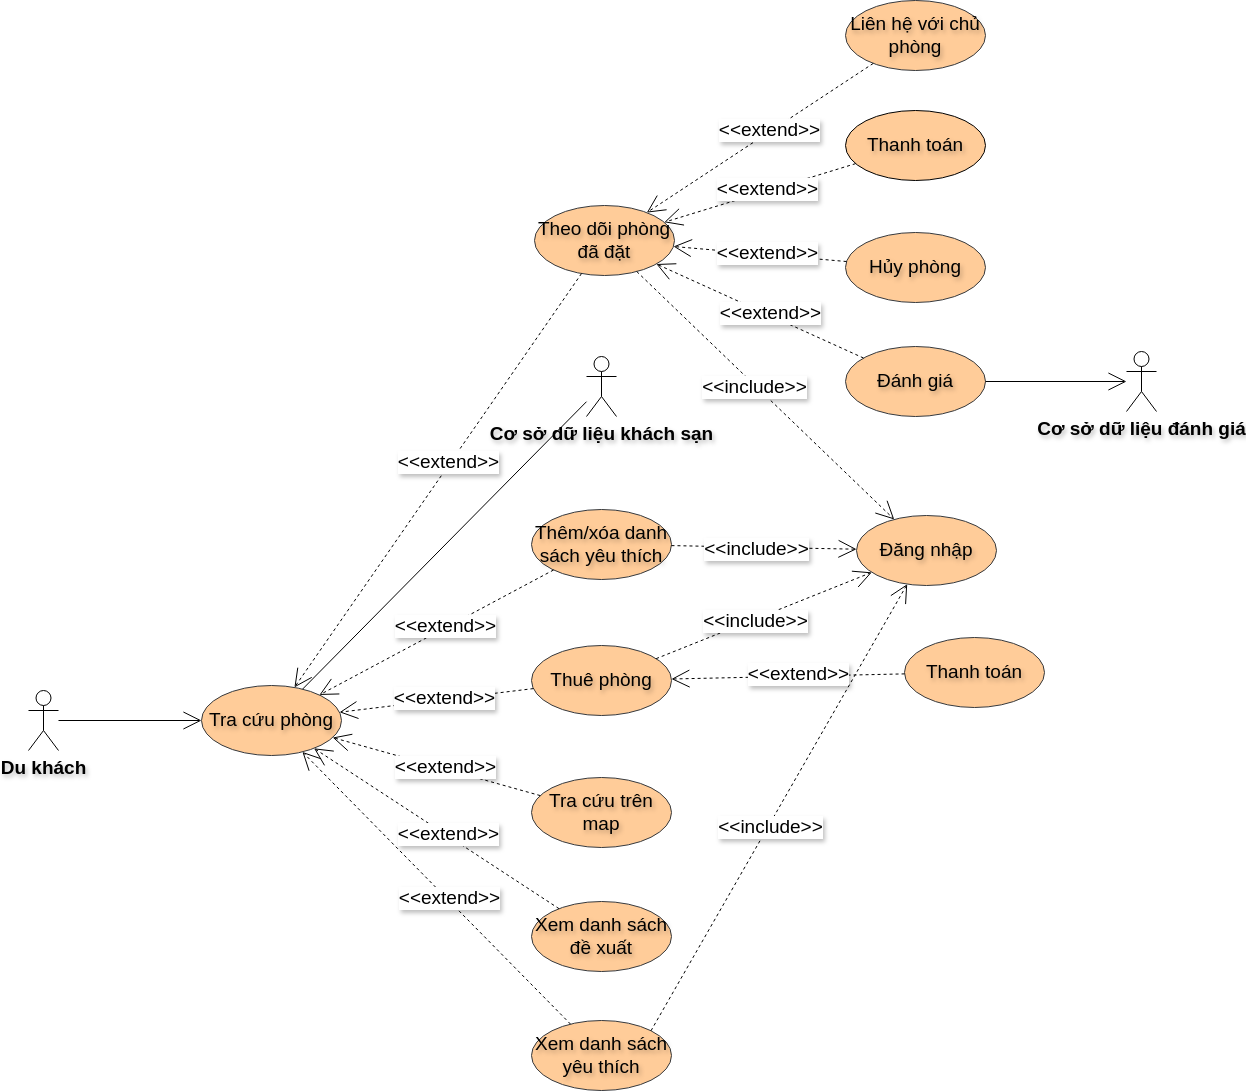

The diagram above was exported from draw.io. Its source (the exported page's mxGraphModel, read from the mxfile embedded in the PNG):
<mxGraphModel dx="562" dy="843" grid="0" gridSize="10" guides="1" tooltips="1" connect="1" arrows="1" fold="1" page="0" pageScale="1" pageWidth="850" pageHeight="1100" math="0" shadow="0">
  <root>
    <mxCell id="0" />
    <mxCell id="1" parent="0" />
    <mxCell id="xR0AWiJEYKiXQDjG7llo-11" value="Tra cứu phòng" style="ellipse;whiteSpace=wrap;html=1;fontSize=19;fillColor=#ffcc99;strokeColor=#36393d;textShadow=1;" parent="1" vertex="1">
      <mxGeometry x="1180" y="894" width="140" height="70" as="geometry" />
    </mxCell>
    <mxCell id="xR0AWiJEYKiXQDjG7llo-51" value="Thuê phòng" style="ellipse;whiteSpace=wrap;html=1;fontSize=19;fillColor=#ffcc99;strokeColor=#36393d;textShadow=1;" parent="1" vertex="1">
      <mxGeometry x="1510" y="854" width="140" height="70" as="geometry" />
    </mxCell>
    <mxCell id="xR0AWiJEYKiXQDjG7llo-52" style="edgeStyle=none;rounded=0;orthogonalLoop=1;jettySize=auto;html=1;dashed=1;endArrow=open;endFill=0;endSize=16;fontSize=19;textShadow=1;" parent="1" source="xR0AWiJEYKiXQDjG7llo-51" target="xR0AWiJEYKiXQDjG7llo-11" edge="1">
      <mxGeometry relative="1" as="geometry">
        <mxPoint x="1493" y="685" as="sourcePoint" />
        <mxPoint x="1307" y="585" as="targetPoint" />
      </mxGeometry>
    </mxCell>
    <mxCell id="xR0AWiJEYKiXQDjG7llo-53" value="&amp;lt;&amp;lt;extend&amp;gt;&amp;gt;" style="edgeLabel;html=1;align=center;verticalAlign=middle;resizable=0;points=[];fontSize=19;textShadow=1;" parent="xR0AWiJEYKiXQDjG7llo-52" vertex="1" connectable="0">
      <mxGeometry x="-0.0832" y="-2" relative="1" as="geometry">
        <mxPoint as="offset" />
      </mxGeometry>
    </mxCell>
    <mxCell id="R0E9zO4f6JUI-rbz_ot2-1" value="Đăng nhập" style="ellipse;whiteSpace=wrap;html=1;fontSize=19;fillColor=#ffcc99;strokeColor=#36393d;textShadow=1;" parent="1" vertex="1">
      <mxGeometry x="1835" y="724" width="140" height="70" as="geometry" />
    </mxCell>
    <mxCell id="R0E9zO4f6JUI-rbz_ot2-3" style="edgeStyle=none;rounded=0;orthogonalLoop=1;jettySize=auto;html=1;dashed=1;endArrow=open;endFill=0;endSize=16;fontSize=19;textShadow=1;" parent="1" source="xR0AWiJEYKiXQDjG7llo-51" target="R0E9zO4f6JUI-rbz_ot2-1" edge="1">
      <mxGeometry relative="1" as="geometry">
        <mxPoint x="1476" y="939" as="sourcePoint" />
        <mxPoint x="1330" y="939" as="targetPoint" />
      </mxGeometry>
    </mxCell>
    <mxCell id="R0E9zO4f6JUI-rbz_ot2-4" value="&amp;lt;&amp;lt;include&amp;gt;&amp;gt;" style="edgeLabel;html=1;align=center;verticalAlign=middle;resizable=0;points=[];fontSize=19;textShadow=1;" parent="R0E9zO4f6JUI-rbz_ot2-3" vertex="1" connectable="0">
      <mxGeometry x="-0.0832" y="-2" relative="1" as="geometry">
        <mxPoint as="offset" />
      </mxGeometry>
    </mxCell>
    <mxCell id="R0E9zO4f6JUI-rbz_ot2-5" value="Tra cứu trên map" style="ellipse;whiteSpace=wrap;html=1;fontSize=19;fillColor=#ffcc99;strokeColor=#36393d;textShadow=1;" parent="1" vertex="1">
      <mxGeometry x="1510" y="986" width="140" height="70" as="geometry" />
    </mxCell>
    <mxCell id="R0E9zO4f6JUI-rbz_ot2-7" style="edgeStyle=none;rounded=0;orthogonalLoop=1;jettySize=auto;html=1;dashed=1;endArrow=open;endFill=0;endSize=16;fontSize=19;textShadow=1;" parent="1" source="R0E9zO4f6JUI-rbz_ot2-5" target="xR0AWiJEYKiXQDjG7llo-11" edge="1">
      <mxGeometry relative="1" as="geometry">
        <mxPoint x="1476" y="939" as="sourcePoint" />
        <mxPoint x="1330" y="939" as="targetPoint" />
      </mxGeometry>
    </mxCell>
    <mxCell id="R0E9zO4f6JUI-rbz_ot2-8" value="&amp;lt;&amp;lt;extend&amp;gt;&amp;gt;" style="edgeLabel;html=1;align=center;verticalAlign=middle;resizable=0;points=[];fontSize=19;textShadow=1;" parent="R0E9zO4f6JUI-rbz_ot2-7" vertex="1" connectable="0">
      <mxGeometry x="-0.0832" y="-2" relative="1" as="geometry">
        <mxPoint as="offset" />
      </mxGeometry>
    </mxCell>
    <mxCell id="R0E9zO4f6JUI-rbz_ot2-9" value="Xem danh sách đề xuất" style="ellipse;whiteSpace=wrap;html=1;fontSize=19;fillColor=#ffcc99;strokeColor=#36393d;textShadow=1;" parent="1" vertex="1">
      <mxGeometry x="1510" y="1110" width="140" height="70" as="geometry" />
    </mxCell>
    <mxCell id="R0E9zO4f6JUI-rbz_ot2-10" value="Thêm/xóa danh sách yêu thích" style="ellipse;whiteSpace=wrap;html=1;fontSize=19;fillColor=#ffcc99;strokeColor=#36393d;textShadow=1;" parent="1" vertex="1">
      <mxGeometry x="1510" y="718" width="140" height="70" as="geometry" />
    </mxCell>
    <mxCell id="R0E9zO4f6JUI-rbz_ot2-11" style="edgeStyle=none;rounded=0;orthogonalLoop=1;jettySize=auto;html=1;dashed=1;endArrow=open;endFill=0;endSize=16;fontSize=19;textShadow=1;" parent="1" source="R0E9zO4f6JUI-rbz_ot2-10" target="R0E9zO4f6JUI-rbz_ot2-1" edge="1">
      <mxGeometry relative="1" as="geometry">
        <mxPoint x="1660" y="899" as="sourcePoint" />
        <mxPoint x="1810" y="901" as="targetPoint" />
      </mxGeometry>
    </mxCell>
    <mxCell id="R0E9zO4f6JUI-rbz_ot2-12" value="&amp;lt;&amp;lt;include&amp;gt;&amp;gt;" style="edgeLabel;html=1;align=center;verticalAlign=middle;resizable=0;points=[];fontSize=19;textShadow=1;" parent="R0E9zO4f6JUI-rbz_ot2-11" vertex="1" connectable="0">
      <mxGeometry x="-0.0832" y="-2" relative="1" as="geometry">
        <mxPoint as="offset" />
      </mxGeometry>
    </mxCell>
    <mxCell id="R0E9zO4f6JUI-rbz_ot2-13" style="edgeStyle=none;rounded=0;orthogonalLoop=1;jettySize=auto;html=1;dashed=1;endArrow=open;endFill=0;endSize=16;fontSize=19;textShadow=1;" parent="1" source="R0E9zO4f6JUI-rbz_ot2-10" target="xR0AWiJEYKiXQDjG7llo-11" edge="1">
      <mxGeometry relative="1" as="geometry">
        <mxPoint x="1522" y="907" as="sourcePoint" />
        <mxPoint x="1328" y="931" as="targetPoint" />
      </mxGeometry>
    </mxCell>
    <mxCell id="R0E9zO4f6JUI-rbz_ot2-14" value="&amp;lt;&amp;lt;extend&amp;gt;&amp;gt;" style="edgeLabel;html=1;align=center;verticalAlign=middle;resizable=0;points=[];fontSize=19;textShadow=1;" parent="R0E9zO4f6JUI-rbz_ot2-13" vertex="1" connectable="0">
      <mxGeometry x="-0.0832" y="-2" relative="1" as="geometry">
        <mxPoint as="offset" />
      </mxGeometry>
    </mxCell>
    <mxCell id="R0E9zO4f6JUI-rbz_ot2-15" style="edgeStyle=none;rounded=0;orthogonalLoop=1;jettySize=auto;html=1;dashed=1;endArrow=open;endFill=0;endSize=16;fontSize=19;textShadow=1;" parent="1" source="R0E9zO4f6JUI-rbz_ot2-9" target="xR0AWiJEYKiXQDjG7llo-11" edge="1">
      <mxGeometry relative="1" as="geometry">
        <mxPoint x="1532" y="917" as="sourcePoint" />
        <mxPoint x="1338" y="941" as="targetPoint" />
      </mxGeometry>
    </mxCell>
    <mxCell id="R0E9zO4f6JUI-rbz_ot2-16" value="&amp;lt;&amp;lt;extend&amp;gt;&amp;gt;" style="edgeLabel;html=1;align=center;verticalAlign=middle;resizable=0;points=[];fontSize=19;textShadow=1;" parent="R0E9zO4f6JUI-rbz_ot2-15" vertex="1" connectable="0">
      <mxGeometry x="-0.0832" y="-2" relative="1" as="geometry">
        <mxPoint as="offset" />
      </mxGeometry>
    </mxCell>
    <mxCell id="EAq1RaRJWNHmHR5qDTAq-1" value="Cơ sở dữ liệu khách sạn" style="shape=umlActor;verticalLabelPosition=bottom;verticalAlign=top;html=1;fontSize=19;fontStyle=1;textShadow=1;" parent="1" vertex="1">
      <mxGeometry x="1565" y="565" width="30" height="60" as="geometry" />
    </mxCell>
    <mxCell id="HfwR_0feDHtFneKIIEvm-1" style="edgeStyle=none;rounded=0;orthogonalLoop=1;jettySize=auto;html=1;endArrow=none;endFill=0;endSize=10;startFill=0;fontSize=19;textShadow=1;" parent="1" source="xR0AWiJEYKiXQDjG7llo-11" target="EAq1RaRJWNHmHR5qDTAq-1" edge="1">
      <mxGeometry relative="1" as="geometry">
        <mxPoint x="1588" y="622" as="sourcePoint" />
        <mxPoint x="1880" y="482" as="targetPoint" />
      </mxGeometry>
    </mxCell>
    <mxCell id="hcext0Ooea3FRnVLiD86-1" value="Thanh toán" style="ellipse;whiteSpace=wrap;html=1;fontSize=19;fillColor=#ffcc99;strokeColor=#36393d;textShadow=1;" parent="1" vertex="1">
      <mxGeometry x="1883" y="846" width="140" height="70" as="geometry" />
    </mxCell>
    <mxCell id="hcext0Ooea3FRnVLiD86-2" style="edgeStyle=none;rounded=0;orthogonalLoop=1;jettySize=auto;html=1;dashed=1;endArrow=open;endFill=0;endSize=16;fontSize=19;textShadow=1;" parent="1" source="hcext0Ooea3FRnVLiD86-1" target="xR0AWiJEYKiXQDjG7llo-51" edge="1">
      <mxGeometry relative="1" as="geometry">
        <mxPoint x="1941" y="1086" as="sourcePoint" />
        <mxPoint x="1321" y="956" as="targetPoint" />
      </mxGeometry>
    </mxCell>
    <mxCell id="hcext0Ooea3FRnVLiD86-3" value="&amp;lt;&amp;lt;extend&amp;gt;&amp;gt;" style="edgeLabel;html=1;align=center;verticalAlign=middle;resizable=0;points=[];fontSize=19;textShadow=1;" parent="hcext0Ooea3FRnVLiD86-2" vertex="1" connectable="0">
      <mxGeometry x="-0.0832" y="-2" relative="1" as="geometry">
        <mxPoint as="offset" />
      </mxGeometry>
    </mxCell>
    <mxCell id="0MC1MzN0JitfgiLwTuxb-1" value="Xem danh sách yêu thích" style="ellipse;whiteSpace=wrap;html=1;fontSize=19;fillColor=#ffcc99;strokeColor=#36393d;textShadow=1;" parent="1" vertex="1">
      <mxGeometry x="1510" y="1229" width="140" height="70" as="geometry" />
    </mxCell>
    <mxCell id="0MC1MzN0JitfgiLwTuxb-2" style="edgeStyle=none;rounded=0;orthogonalLoop=1;jettySize=auto;html=1;dashed=1;endArrow=open;endFill=0;endSize=16;fontSize=19;textShadow=1;" parent="1" source="0MC1MzN0JitfgiLwTuxb-1" target="xR0AWiJEYKiXQDjG7llo-11" edge="1">
      <mxGeometry relative="1" as="geometry">
        <mxPoint x="1547" y="1127" as="sourcePoint" />
        <mxPoint x="1303" y="967" as="targetPoint" />
      </mxGeometry>
    </mxCell>
    <mxCell id="0MC1MzN0JitfgiLwTuxb-3" value="&amp;lt;&amp;lt;extend&amp;gt;&amp;gt;" style="edgeLabel;html=1;align=center;verticalAlign=middle;resizable=0;points=[];fontSize=19;textShadow=1;" parent="0MC1MzN0JitfgiLwTuxb-2" vertex="1" connectable="0">
      <mxGeometry x="-0.0832" y="-2" relative="1" as="geometry">
        <mxPoint as="offset" />
      </mxGeometry>
    </mxCell>
    <mxCell id="dnqhTYLFz0yAzTqbBRyd-2" value="Theo dõi phòng đã đặt" style="ellipse;whiteSpace=wrap;html=1;fontSize=19;fillColor=#ffcc99;strokeColor=#36393d;textShadow=1;" parent="1" vertex="1">
      <mxGeometry x="1513" y="414" width="140" height="70" as="geometry" />
    </mxCell>
    <mxCell id="dnqhTYLFz0yAzTqbBRyd-5" value="Thanh toán" style="ellipse;whiteSpace=wrap;html=1;fontSize=19;fillColor=#FFCC99;strokeColor=light-dark(#000000, #c98531);textShadow=1;" parent="1" vertex="1">
      <mxGeometry x="1824" y="319" width="140" height="70" as="geometry" />
    </mxCell>
    <mxCell id="dnqhTYLFz0yAzTqbBRyd-6" style="edgeStyle=none;rounded=0;orthogonalLoop=1;jettySize=auto;html=1;dashed=1;endArrow=open;endFill=0;endSize=16;fontSize=19;textShadow=1;" parent="1" source="dnqhTYLFz0yAzTqbBRyd-5" target="dnqhTYLFz0yAzTqbBRyd-2" edge="1">
      <mxGeometry relative="1" as="geometry">
        <mxPoint x="1929" y="831" as="sourcePoint" />
        <mxPoint x="1711" y="903" as="targetPoint" />
      </mxGeometry>
    </mxCell>
    <mxCell id="dnqhTYLFz0yAzTqbBRyd-7" value="&amp;lt;&amp;lt;extend&amp;gt;&amp;gt;" style="edgeLabel;html=1;align=center;verticalAlign=middle;resizable=0;points=[];fontSize=19;textShadow=1;" parent="dnqhTYLFz0yAzTqbBRyd-6" vertex="1" connectable="0">
      <mxGeometry x="-0.0832" y="-2" relative="1" as="geometry">
        <mxPoint as="offset" />
      </mxGeometry>
    </mxCell>
    <mxCell id="dnqhTYLFz0yAzTqbBRyd-8" value="Hủy phòng" style="ellipse;whiteSpace=wrap;html=1;fontSize=19;fillColor=#ffcc99;strokeColor=#36393d;textShadow=1;" parent="1" vertex="1">
      <mxGeometry x="1824" y="441" width="140" height="70" as="geometry" />
    </mxCell>
    <mxCell id="dnqhTYLFz0yAzTqbBRyd-9" style="edgeStyle=none;rounded=0;orthogonalLoop=1;jettySize=auto;html=1;dashed=1;endArrow=open;endFill=0;endSize=16;fontSize=19;textShadow=1;" parent="1" source="dnqhTYLFz0yAzTqbBRyd-8" target="dnqhTYLFz0yAzTqbBRyd-2" edge="1">
      <mxGeometry relative="1" as="geometry">
        <mxPoint x="1892" y="378" as="sourcePoint" />
        <mxPoint x="1655" y="442" as="targetPoint" />
      </mxGeometry>
    </mxCell>
    <mxCell id="dnqhTYLFz0yAzTqbBRyd-10" value="&amp;lt;&amp;lt;extend&amp;gt;&amp;gt;" style="edgeLabel;html=1;align=center;verticalAlign=middle;resizable=0;points=[];fontSize=19;textShadow=1;" parent="dnqhTYLFz0yAzTqbBRyd-9" vertex="1" connectable="0">
      <mxGeometry x="-0.0832" y="-2" relative="1" as="geometry">
        <mxPoint as="offset" />
      </mxGeometry>
    </mxCell>
    <mxCell id="dnqhTYLFz0yAzTqbBRyd-11" value="Đánh giá" style="ellipse;whiteSpace=wrap;html=1;fontSize=19;fillColor=#ffcc99;strokeColor=#36393d;textShadow=1;" parent="1" vertex="1">
      <mxGeometry x="1824" y="555" width="140" height="70" as="geometry" />
    </mxCell>
    <mxCell id="dnqhTYLFz0yAzTqbBRyd-12" style="edgeStyle=none;rounded=0;orthogonalLoop=1;jettySize=auto;html=1;dashed=1;endArrow=open;endFill=0;endSize=16;fontSize=19;textShadow=1;" parent="1" source="dnqhTYLFz0yAzTqbBRyd-11" target="dnqhTYLFz0yAzTqbBRyd-2" edge="1">
      <mxGeometry relative="1" as="geometry">
        <mxPoint x="1884" y="479" as="sourcePoint" />
        <mxPoint x="1662" y="464" as="targetPoint" />
      </mxGeometry>
    </mxCell>
    <mxCell id="dnqhTYLFz0yAzTqbBRyd-13" value="&amp;lt;&amp;lt;extend&amp;gt;&amp;gt;" style="edgeLabel;html=1;align=center;verticalAlign=middle;resizable=0;points=[];fontSize=19;textShadow=1;" parent="dnqhTYLFz0yAzTqbBRyd-12" vertex="1" connectable="0">
      <mxGeometry x="-0.0832" y="-2" relative="1" as="geometry">
        <mxPoint as="offset" />
      </mxGeometry>
    </mxCell>
    <mxCell id="mgQk2syHQwTr--IGRr-t-1" style="edgeStyle=none;rounded=0;orthogonalLoop=1;jettySize=auto;html=1;dashed=1;endArrow=open;endFill=0;endSize=16;fontSize=19;textShadow=1;" parent="1" source="dnqhTYLFz0yAzTqbBRyd-2" target="R0E9zO4f6JUI-rbz_ot2-1" edge="1">
      <mxGeometry relative="1" as="geometry">
        <mxPoint x="1660" y="764" as="sourcePoint" />
        <mxPoint x="1845" y="768" as="targetPoint" />
      </mxGeometry>
    </mxCell>
    <mxCell id="mgQk2syHQwTr--IGRr-t-2" value="&amp;lt;&amp;lt;include&amp;gt;&amp;gt;" style="edgeLabel;html=1;align=center;verticalAlign=middle;resizable=0;points=[];fontSize=19;textShadow=1;" parent="mgQk2syHQwTr--IGRr-t-1" vertex="1" connectable="0">
      <mxGeometry x="-0.0832" y="-2" relative="1" as="geometry">
        <mxPoint as="offset" />
      </mxGeometry>
    </mxCell>
    <mxCell id="mgQk2syHQwTr--IGRr-t-3" style="edgeStyle=none;rounded=0;orthogonalLoop=1;jettySize=auto;html=1;dashed=1;endArrow=open;endFill=0;endSize=16;fontSize=19;textShadow=1;" parent="1" source="dnqhTYLFz0yAzTqbBRyd-2" target="xR0AWiJEYKiXQDjG7llo-11" edge="1">
      <mxGeometry relative="1" as="geometry">
        <mxPoint x="1542" y="789" as="sourcePoint" />
        <mxPoint x="1308" y="913" as="targetPoint" />
      </mxGeometry>
    </mxCell>
    <mxCell id="mgQk2syHQwTr--IGRr-t-4" value="&amp;lt;&amp;lt;extend&amp;gt;&amp;gt;" style="edgeLabel;html=1;align=center;verticalAlign=middle;resizable=0;points=[];fontSize=19;textShadow=1;" parent="mgQk2syHQwTr--IGRr-t-3" vertex="1" connectable="0">
      <mxGeometry x="-0.0832" y="-2" relative="1" as="geometry">
        <mxPoint as="offset" />
      </mxGeometry>
    </mxCell>
    <mxCell id="mgQk2syHQwTr--IGRr-t-5" value="Liên hệ với chủ phòng" style="ellipse;whiteSpace=wrap;html=1;fontSize=19;fillColor=#ffcc99;strokeColor=#36393d;textShadow=1;" parent="1" vertex="1">
      <mxGeometry x="1824" y="209" width="140" height="70" as="geometry" />
    </mxCell>
    <mxCell id="mgQk2syHQwTr--IGRr-t-6" style="edgeStyle=none;rounded=0;orthogonalLoop=1;jettySize=auto;html=1;dashed=1;endArrow=open;endFill=0;endSize=16;fontSize=19;textShadow=1;" parent="1" source="mgQk2syHQwTr--IGRr-t-5" target="dnqhTYLFz0yAzTqbBRyd-2" edge="1">
      <mxGeometry relative="1" as="geometry">
        <mxPoint x="1844" y="382" as="sourcePoint" />
        <mxPoint x="1653" y="441" as="targetPoint" />
      </mxGeometry>
    </mxCell>
    <mxCell id="mgQk2syHQwTr--IGRr-t-7" value="&amp;lt;&amp;lt;extend&amp;gt;&amp;gt;" style="edgeLabel;html=1;align=center;verticalAlign=middle;resizable=0;points=[];fontSize=19;textShadow=1;" parent="mgQk2syHQwTr--IGRr-t-6" vertex="1" connectable="0">
      <mxGeometry x="-0.0832" y="-2" relative="1" as="geometry">
        <mxPoint as="offset" />
      </mxGeometry>
    </mxCell>
    <mxCell id="pjdudn4sB0Xax_NTSZe0-1" value="Cơ sở dữ liệu đánh giá" style="shape=umlActor;verticalLabelPosition=bottom;verticalAlign=top;html=1;fontSize=19;fontStyle=1;textShadow=1;" parent="1" vertex="1">
      <mxGeometry x="2105" y="560" width="30" height="60" as="geometry" />
    </mxCell>
    <mxCell id="pjdudn4sB0Xax_NTSZe0-2" style="edgeStyle=none;rounded=0;orthogonalLoop=1;jettySize=auto;html=1;endArrow=open;endFill=0;endSize=16;startFill=0;fontSize=19;textShadow=1;" parent="1" source="dnqhTYLFz0yAzTqbBRyd-11" target="pjdudn4sB0Xax_NTSZe0-1" edge="1">
      <mxGeometry relative="1" as="geometry">
        <mxPoint x="1697" y="65" as="sourcePoint" />
        <mxPoint x="1992" y="-82" as="targetPoint" />
      </mxGeometry>
    </mxCell>
    <mxCell id="zm7BXVrgSDBs5Hu1YesN-1" style="edgeStyle=none;rounded=0;orthogonalLoop=1;jettySize=auto;html=1;dashed=1;endArrow=open;endFill=0;endSize=16;fontSize=19;textShadow=1;exitX=1;exitY=0;exitDx=0;exitDy=0;" parent="1" source="0MC1MzN0JitfgiLwTuxb-1" target="R0E9zO4f6JUI-rbz_ot2-1" edge="1">
      <mxGeometry relative="1" as="geometry">
        <mxPoint x="1660" y="764" as="sourcePoint" />
        <mxPoint x="1845" y="768" as="targetPoint" />
      </mxGeometry>
    </mxCell>
    <mxCell id="zm7BXVrgSDBs5Hu1YesN-2" value="&amp;lt;&amp;lt;include&amp;gt;&amp;gt;" style="edgeLabel;html=1;align=center;verticalAlign=middle;resizable=0;points=[];fontSize=19;textShadow=1;" parent="zm7BXVrgSDBs5Hu1YesN-1" vertex="1" connectable="0">
      <mxGeometry x="-0.0832" y="-2" relative="1" as="geometry">
        <mxPoint as="offset" />
      </mxGeometry>
    </mxCell>
    <mxCell id="02FvwNc3GW-f5VOiOrcl-1" value="Du khách" style="shape=umlActor;verticalLabelPosition=bottom;verticalAlign=top;html=1;outlineConnect=0;fontSize=19;fontStyle=1;textShadow=1;" parent="1" vertex="1">
      <mxGeometry x="1007" y="899" width="30" height="60" as="geometry" />
    </mxCell>
    <mxCell id="02FvwNc3GW-f5VOiOrcl-2" style="edgeStyle=none;rounded=0;orthogonalLoop=1;jettySize=auto;html=1;endArrow=open;endFill=0;endSize=16;startFill=0;fontSize=19;textShadow=1;" parent="1" source="02FvwNc3GW-f5VOiOrcl-1" target="xR0AWiJEYKiXQDjG7llo-11" edge="1">
      <mxGeometry relative="1" as="geometry">
        <mxPoint x="1974" y="600" as="sourcePoint" />
        <mxPoint x="2115" y="600" as="targetPoint" />
      </mxGeometry>
    </mxCell>
  </root>
</mxGraphModel>